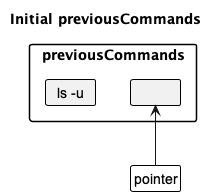

The diagram above was rendered by PlantUML. Its source (embedded in the PNG):
@startuml
!include style.puml
skinparam ClassFontColor #000000
skinparam ClassBorderColor #000000

title Initial previousCommands

package previousCommands {
    class PreviousCommand1 as "ls -u"
    class PreviousCommand2 as " "
}

PreviousCommand1 -[hidden]right-> PreviousCommand2

class Pointer as "pointer" #FFFFFF
Pointer -up-> PreviousCommand2
@enduml